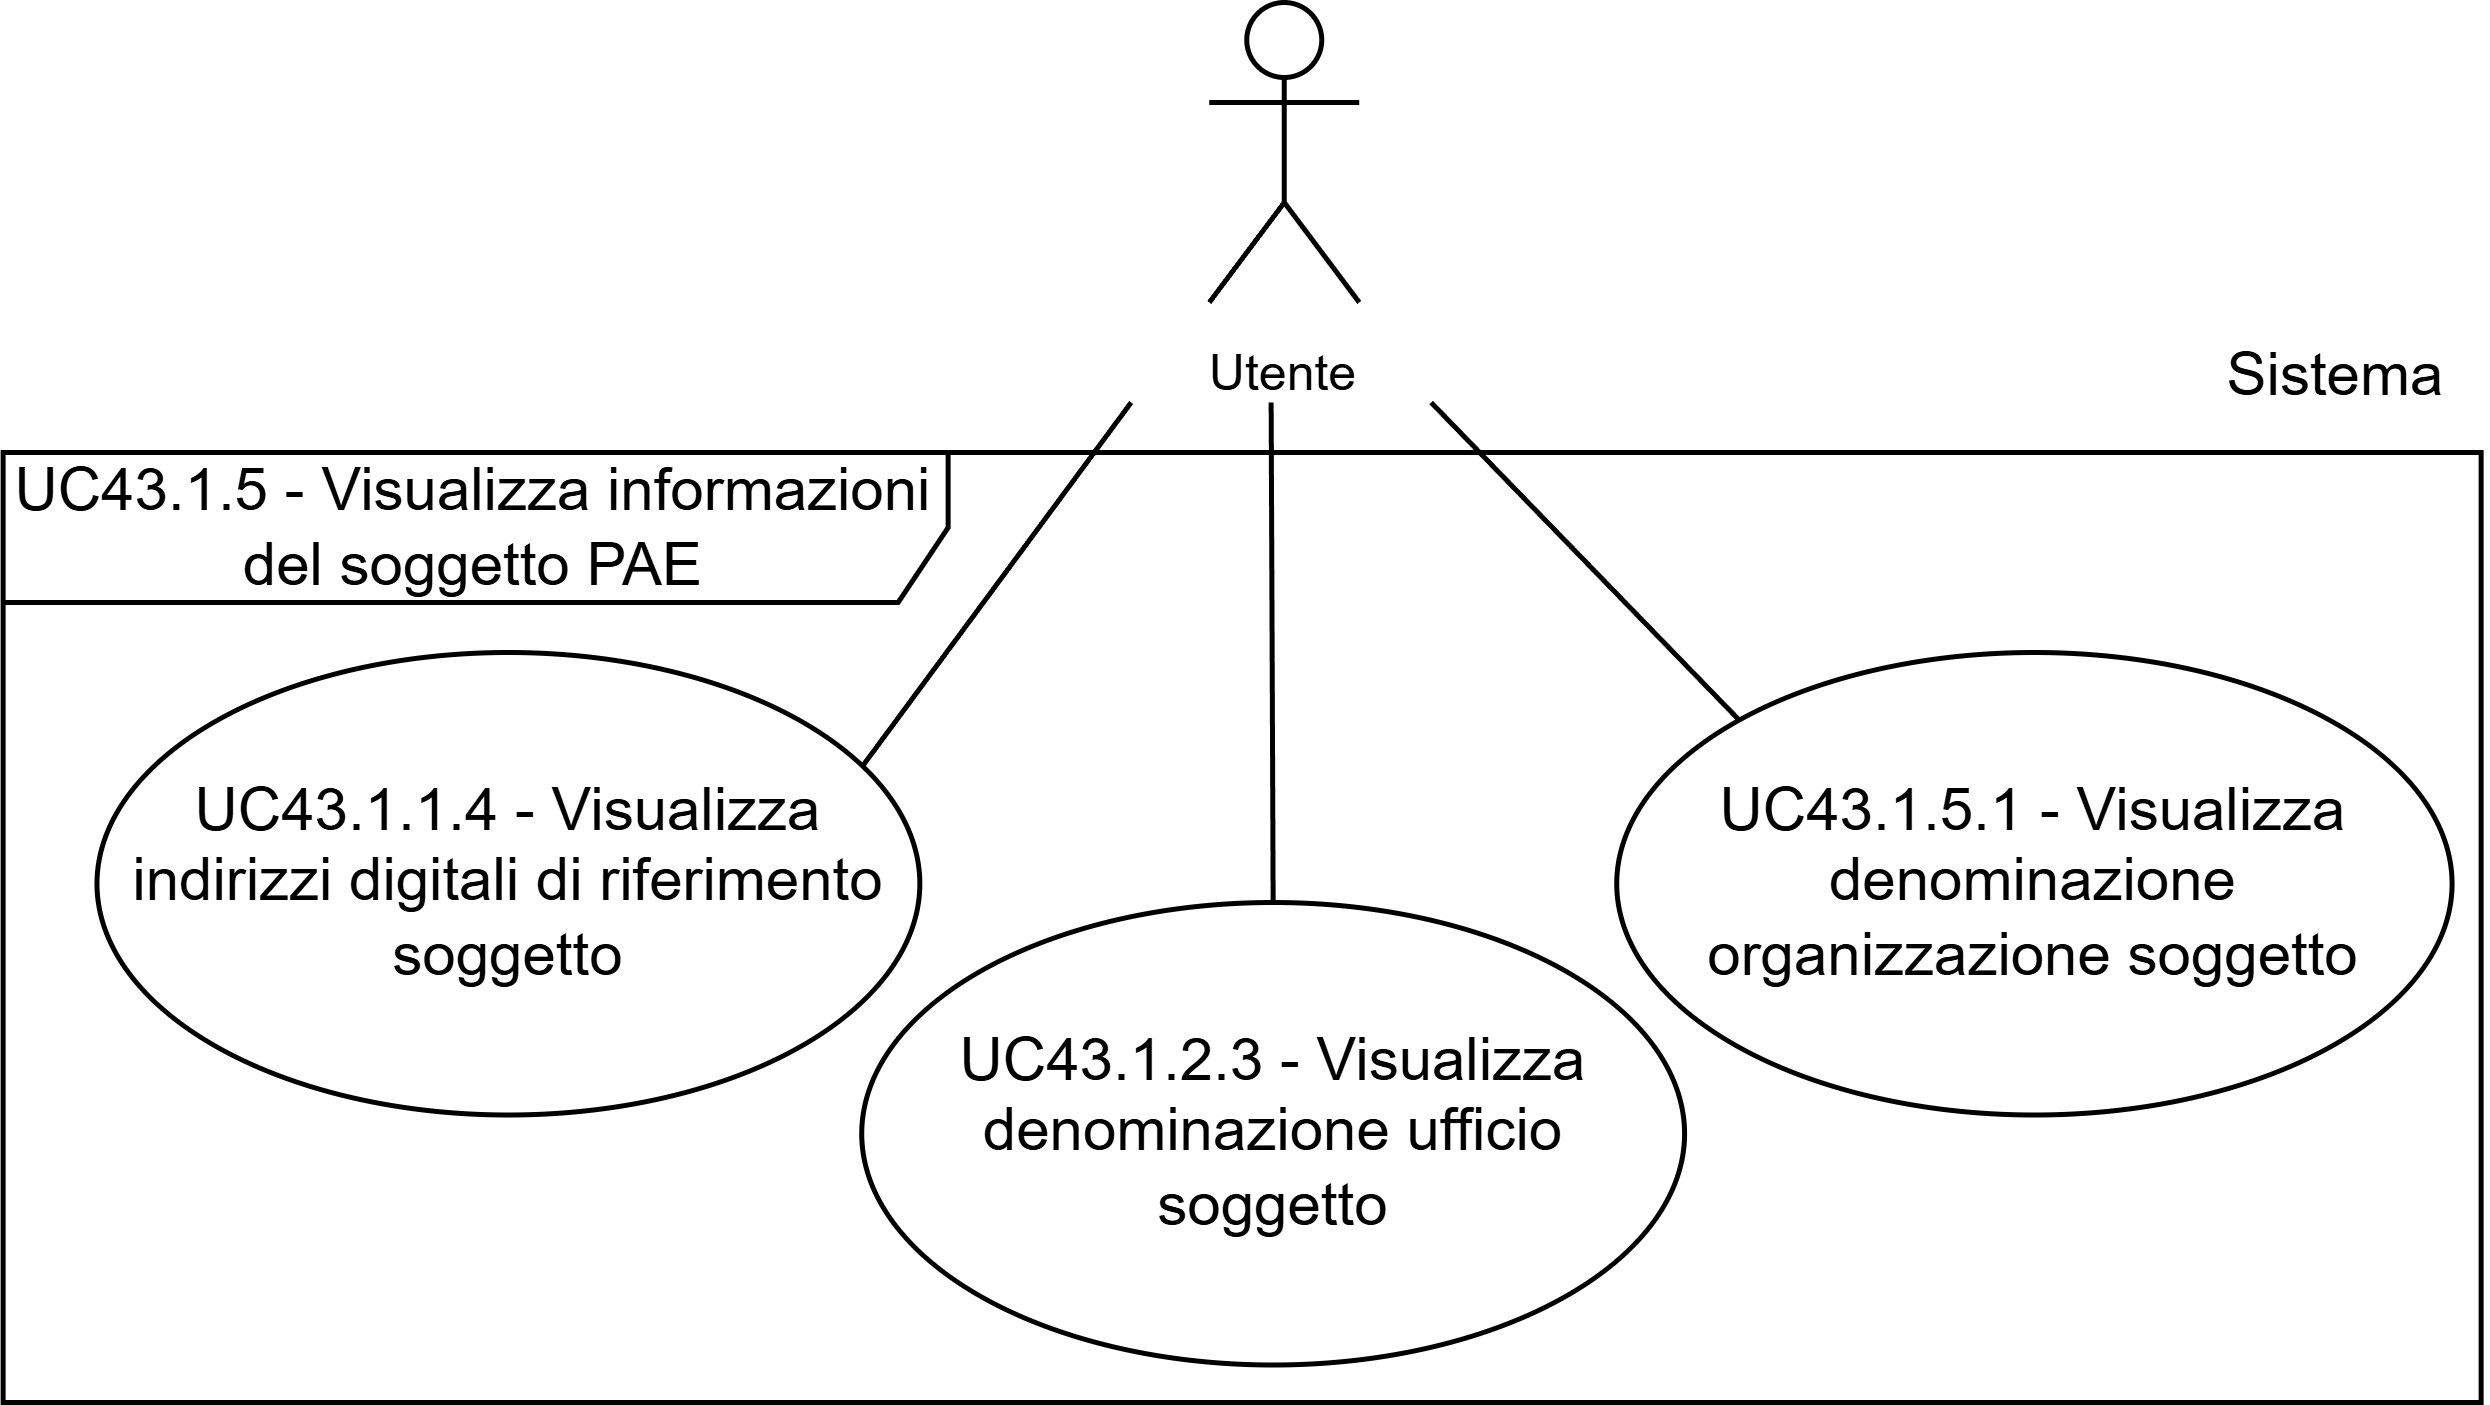

The diagram above was exported from draw.io. Its source (the exported page's mxGraphModel, read from the mxfile embedded in the PNG):
<mxGraphModel dx="1657" dy="1607" grid="1" gridSize="10" guides="1" tooltips="1" connect="1" arrows="1" fold="1" page="1" pageScale="1" pageWidth="1169" pageHeight="827" math="0" shadow="0">
  <root>
    <mxCell id="0" />
    <mxCell id="1" parent="0" />
    <mxCell id="2" parent="1" style="shape=umlActor;verticalLabelPosition=bottom;verticalAlign=top;html=1;outlineConnect=0;" value="&lt;font style=&quot;font-size: 10px;&quot;&gt;Utente&lt;/font&gt;" vertex="1">
      <mxGeometry height="60" width="30" x="408.35" y="4420" as="geometry" />
    </mxCell>
    <mxCell id="3" parent="1" style="shape=umlFrame;whiteSpace=wrap;html=1;pointerEvents=0;width=189;height=30;" value="UC43.1.5 - Visualizza informazioni&lt;div&gt;del soggetto PAE&lt;/div&gt;" vertex="1">
      <mxGeometry height="190" width="495.6" x="167.13" y="4510" as="geometry" />
    </mxCell>
    <mxCell id="4" edge="1" parent="1" style="rounded=0;orthogonalLoop=1;jettySize=auto;html=1;entryX=0.929;entryY=0.249;entryDx=0;entryDy=0;strokeColor=default;endArrow=none;endFill=0;entryPerimeter=0;" target="7">
      <mxGeometry relative="1" as="geometry">
        <mxPoint x="392.73" y="4500" as="sourcePoint" />
        <mxPoint x="182.31000000000006" y="4596.25" as="targetPoint" />
      </mxGeometry>
    </mxCell>
    <mxCell id="5" edge="1" parent="1" style="rounded=0;orthogonalLoop=1;jettySize=auto;html=1;strokeColor=default;endArrow=none;endFill=0;entryX=0;entryY=0;entryDx=0;entryDy=0;" target="6">
      <mxGeometry relative="1" as="geometry">
        <mxPoint x="452.73" y="4500" as="sourcePoint" />
        <mxPoint x="247.25000000000045" y="4733.75" as="targetPoint" />
      </mxGeometry>
    </mxCell>
    <mxCell id="6" parent="1" style="ellipse;whiteSpace=wrap;html=1;" value="UC43.1.5.1 - Visualizza denominazione organizzazione soggetto" vertex="1">
      <mxGeometry height="92.5" width="167.07" x="489.84" y="4550" as="geometry" />
    </mxCell>
    <mxCell id="7" parent="1" style="ellipse;whiteSpace=wrap;html=1;" value="UC43.1.1.4 - Visualizza indirizzi digitali di riferimento soggetto" vertex="1">
      <mxGeometry height="92.5" width="164.57" x="185.89000000000001" y="4550" as="geometry" />
    </mxCell>
    <mxCell id="8" parent="1" style="ellipse;whiteSpace=wrap;html=1;" value="UC43.1.2.3 - Visualizza denominazione ufficio soggetto" vertex="1">
      <mxGeometry height="92.5" width="164.57" x="338.85" y="4600" as="geometry" />
    </mxCell>
    <mxCell id="9" parent="1" style="text;html=1;whiteSpace=wrap;strokeColor=none;fillColor=none;align=center;verticalAlign=middle;rounded=0;fontSize=10;" value="&lt;font style=&quot;font-size: 12px;&quot;&gt;Sistema&lt;/font&gt;" vertex="1">
      <mxGeometry height="30" width="60" x="604.1800000000001" y="4480" as="geometry" />
    </mxCell>
    <mxCell id="10" edge="1" parent="1" style="rounded=0;orthogonalLoop=1;jettySize=auto;html=1;strokeColor=default;endArrow=none;endFill=0;entryX=0.5;entryY=0;entryDx=0;entryDy=0;" target="8">
      <mxGeometry relative="1" as="geometry">
        <mxPoint x="420.73" y="4500" as="sourcePoint" />
        <mxPoint x="474.73" y="4634" as="targetPoint" />
      </mxGeometry>
    </mxCell>
  </root>
</mxGraphModel>